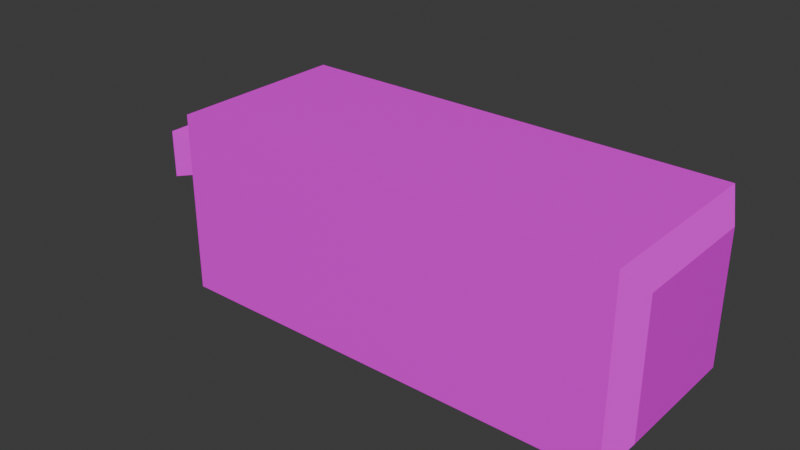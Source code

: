 # Source: Bread.blend  (saved by Blender 4.0.36; exported with 4.5.12 LTS)
import bpy
from mathutils import Matrix  # noqa: F401  (used for matrix-valued properties, if any)

bpy.ops.wm.read_factory_settings(use_empty=True)
scene = bpy.context.scene
scene.name = 'Scene'

# ---- collections
col_collection = bpy.data.collections.new('Collection'); scene.collection.children.link(col_collection)

# ---- images (referenced by path relative to the original .blend; pixels are not part of the script)
import os
ASSET_DIR = os.environ.get("B2B_ASSET_DIR", "")  # directory of the original .blend (textures are referenced by path, not embedded)
HERE = os.path.dirname(os.path.abspath(__file__))  # packed textures are extracted next to this script under _unpacked/

def load_image(name, relpath, width, height, colorspace="sRGB"):
    """Load a texture the original file referenced (path relative to the .blend, or extracted next to this script)."""
    p = next((c for c in (os.path.join(HERE, relpath), os.path.join(ASSET_DIR, relpath)) if relpath and os.path.exists(c)), "")
    if p:
        img = bpy.data.images.load(p, check_existing=True)
        img.name = name
    else:  # same state as the original file: an image datablock whose file is absent (Cycles renders it pink)
        img = bpy.data.images.new(name, width, height)
        img.source = "FILE"
        img.filepath = "//" + (relpath or name)
    img.colorspace_settings.name = colorspace
    return img
img_bread_png = load_image('Bread.png', 'Bread.png', 1024, 1024, 'sRGB')

# ---- materials (node trees are filled in below, after node groups)
mat_material = bpy.data.materials.new('Material')
mat_material.alpha_threshold = 0.0
mat_material.use_transparent_shadow = False
mat_material.roughness = 0.5
mat_material.line_color = (0.0, 0.0, 0.0, 1.0)

# ---- material node trees
mat_material.use_nodes = True; mat_material.node_tree.nodes.clear()
_N = mat_material.node_tree.nodes; _L = mat_material.node_tree.links
n0 = _N.new('ShaderNodeOutputMaterial'); n0.name = 'Material Output'; n0.location = (300, 300)
n1 = _N.new('ShaderNodeBsdfPrincipled'); n1.name = 'Principled BSDF'; n1.location = (10, 300)
n1.inputs[3].default_value = 1.45
n2 = _N.new('ShaderNodeTexImage'); n2.name = 'Image Texture'; n2.location = (-280, 280)
n2.image = img_bread_png
_L.new(n1.outputs[0], n0.inputs[0])
_L.new(n2.outputs[0], n1.inputs[0])
n0.is_active_output = True

# ---- world
world_world = bpy.data.worlds.new('World'); scene.world = world_world
world_world.use_nodes = True; world_world.node_tree.nodes.clear()
_N = world_world.node_tree.nodes; _L = world_world.node_tree.links
n0 = _N.new('ShaderNodeOutputWorld'); n0.name = 'World Output'; n0.location = (300, 300)
n1 = _N.new('ShaderNodeBackground'); n1.name = 'Background'; n1.location = (10, 300)
n1.inputs[0].default_value = (0.05088, 0.05088, 0.05088, 1.0)
_L.new(n1.outputs[0], n0.inputs[0])
n0.is_active_output = True
world_world.color = (0.05088, 0.05088, 0.05088)
world_world.use_sun_shadow = False
world_world.sun_shadow_jitter_overblur = 0.0

# ---- meshes
me_cube = bpy.data.meshes.new('Cube')
me_cube.from_pydata([(1.831, -0.1327, 0.1703), (1.831, -0.1327, -0.09497), (1.831, 0.1327, -0.09497), (1.831, 0.1327, 0.1703), (1.65, -0.1467, 0.1843), (1.65, 0.1467, 0.1843), (1.65, -0.1467, -0.109), (1.65, 0.1467, -0.109), (1.263, -0.2507, 0.2884), (1.263, 0.2507, 0.2884), (1.263, -0.2507, -0.213), (1.263, 0.2507, -0.213), (6.72, 0.8877, 0.9254), (6.72, 0.8877, -0.85), (6.72, -0.8877, 0.9254), (6.72, -0.8877, -0.85), (2.32, 0.8877, 0.9254), (2.32, 0.8877, -0.85), (2.32, -0.8877, 0.9254), (2.32, -0.8877, -0.85), (1.479, -0.0546, 0.09228), (1.479, 0.0546, 0.09228), (1.479, -0.0546, -0.01692), (1.479, 0.0546, -0.01692), (6.863, -0.6487, -0.611), (6.863, 0.6487, -0.611), (6.863, 0.6487, 0.6863), (6.863, -0.6487, 0.6863)], [], [(1, 0, 4, 6), (15, 19, 17, 13), (14, 18, 19, 15), (16, 17, 2, 3), (16, 3, 0, 18), (5, 7, 11, 9), (3, 2, 7, 5), (0, 3, 5, 4), (2, 1, 6, 7), (9, 11, 23, 21), (4, 5, 9, 8), (7, 6, 10, 11), (6, 4, 8, 10), (17, 19, 1, 2), (18, 0, 1, 19), (13, 17, 16, 12), (15, 13, 25, 24), (22, 20, 21, 23), (8, 9, 21, 20), (11, 10, 22, 23), (10, 8, 20, 22), (12, 16, 18, 14), (25, 26, 27, 24), (14, 15, 24, 27), (13, 12, 26, 25), (12, 14, 27, 26)])
_uv = me_cube.uv_layers.new(name='UVMap')
_uv.uv.foreach_set('vector', [0.3508, 0.7142, 0.3867, 0.7198, 0.3872, 0.7459, 0.3427, 0.7396, 0.5344, 0.2369, 0.287, 0.2358, 0.2875, 0.1328, 0.5348, 0.134, 0.5339, 0.3399, 0.2866, 0.3387, 0.287, 0.2358, 0.5344, 0.2369, 0.4255, 0.47, 0.4992, 0.5897, 0.4071, 0.5762, 0.3961, 0.5583, 0.4255, 0.47, 0.3961, 0.5583, 0.3765, 0.566, 0.2947, 0.5217, 0.4303, 0.7366, 0.4648, 0.7149, 0.5089, 0.7517, 0.4524, 0.7921, 0.4216, 0.7131, 0.4515, 0.6962, 0.4648, 0.7149, 0.4303, 0.7366, 0.3867, 0.7198, 0.4216, 0.7131, 0.4303, 0.7366, 0.3872, 0.7459, 0.3175, 0.6979, 0.3508, 0.7142, 0.3427, 0.7396, 0.3046, 0.7197, 0.3892, 0.8233, 0.4704, 0.8689, 0.4121, 0.8983, 0.3944, 0.8884, 0.3872, 0.7459, 0.4303, 0.7366, 0.4524, 0.7921, 0.3862, 0.8056, 0.3046, 0.7197, 0.3427, 0.7396, 0.3203, 0.7936, 0.2652, 0.758, 0.3427, 0.7396, 0.3872, 0.7459, 0.3862, 0.8056, 0.3203, 0.7936, 0.4635, 0.6557, 0.3229, 0.6595, 0.3808, 0.5866, 0.4018, 0.586, 0.2947, 0.5217, 0.3765, 0.566, 0.3808, 0.5866, 0.3229, 0.6595, 0.5348, 0.134, 0.2875, 0.1328, 0.288, 0.02988, 0.5353, 0.03106, 0.03622, 0.09468, 0.2557, 0.09368, 0.2227, 0.1279, 0.07027, 0.1276, 0.4701, 0.9427, 0.4701, 0.9086, 0.5042, 0.9086, 0.5042, 0.9427, 0.3163, 0.8813, 0.3892, 0.8233, 0.3944, 0.8884, 0.3786, 0.901, 0.4351, 0.9802, 0.3425, 0.9706, 0.3843, 0.9205, 0.4044, 0.9225, 0.3425, 0.9706, 0.3163, 0.8813, 0.3786, 0.901, 0.3843, 0.9205, 0.5334, 0.4428, 0.2861, 0.4417, 0.2866, 0.3387, 0.5339, 0.3399, 0.2227, 0.1279, 0.2217, 0.2803, 0.06922, 0.28, 0.07027, 0.1276, 0.03622, 0.3142, 0.03622, 0.09468, 0.07027, 0.1276, 0.06922, 0.28, 0.2557, 0.09368, 0.2557, 0.3132, 0.2217, 0.2803, 0.2227, 0.1279, 0.2557, 0.3132, 0.03622, 0.3142, 0.06922, 0.28, 0.2217, 0.2803])
me_cube.materials.append(mat_material)
me_cube.use_mirror_vertex_groups = False
me_cube.update()

# ---- objects
ob_cube = bpy.data.objects.new('Cube', me_cube)

# ---- transforms, parenting, visibility, modifiers, constraints
ob_cube.location = (0.0, 0.0, 1.646)
ob_cube.lock_rotations_4d = False
ob_cube.empty_display_type = 'ARROWS'
ob_cube.lineart.crease_threshold = 0.0

# ---- collection membership
col_collection.objects.link(ob_cube)

# ---- scene / render settings (as saved in the file)
scene.frame_start = 1; scene.frame_end = 250; scene.frame_set(1)
scene.render.engine = 'BLENDER_EEVEE_NEXT'
scene.cycles.sampling_pattern = 'TABULATED_SOBOL'
bpy.context.view_layer.update()

# ---- added for rendering (the .blend has no active camera and no usable light): camera, sun
cam_auto = bpy.data.cameras.new('AutoCamera')
cam_auto.lens = 50.0
cam_auto.sensor_width = 36.0
cam_auto.clip_end = 1000.0
ob_auto_camera = bpy.data.objects.new('AutoCamera', cam_auto)
scene.collection.objects.link(ob_auto_camera)
ob_auto_camera.location = (9.74074, -6.8134, 6.22592)
ob_auto_camera.rotation_euler = (1.09748, -7.21219e-08, 0.694738)
scene.camera = ob_auto_camera
light_auto_sun = bpy.data.lights.new('AutoSun', 'SUN')
light_auto_sun.energy = 3.0
light_auto_sun.angle = 0.0523599
ob_auto_sun = bpy.data.objects.new('AutoSun', light_auto_sun)
scene.collection.objects.link(ob_auto_sun)
ob_auto_sun.rotation_euler = (0.872665, 0.174533, 0.523599)
bpy.context.view_layer.update()
